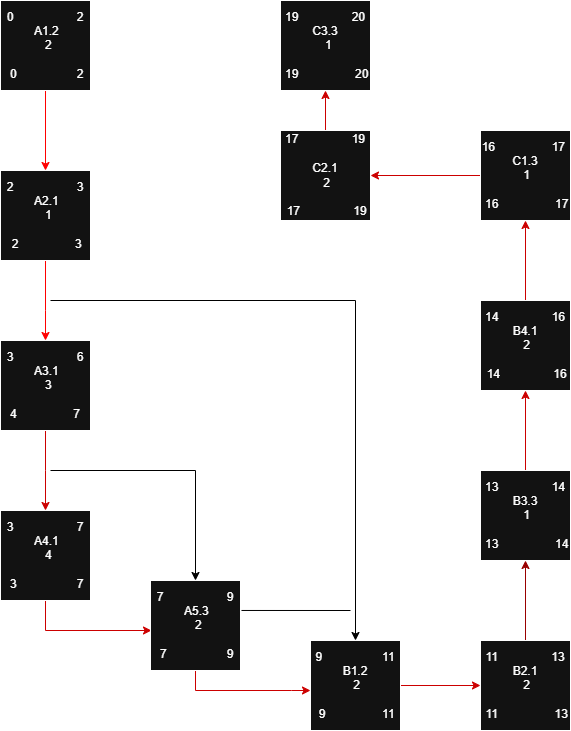

The diagram above was exported from draw.io. Its source (the exported page's mxGraphModel, read from the mxfile embedded in the PNG):
<mxGraphModel dx="1426" dy="743" grid="1" gridSize="10" guides="1" tooltips="1" connect="1" arrows="1" fold="1" page="1" pageScale="1" pageWidth="827" pageHeight="1169" math="0" shadow="0">
  <root>
    <mxCell id="0" />
    <mxCell id="1" parent="0" />
    <mxCell id="7_zdIoHyGeY6UfUpRNT1-8" value="" style="edgeStyle=orthogonalEdgeStyle;rounded=0;orthogonalLoop=1;jettySize=auto;html=1;fillColor=light-dark(transparent,#FF0000);strokeColor=light-dark(#000000,#FF0000);" edge="1" parent="1" source="7_zdIoHyGeY6UfUpRNT1-1" target="7_zdIoHyGeY6UfUpRNT1-7">
      <mxGeometry relative="1" as="geometry" />
    </mxCell>
    <mxCell id="7_zdIoHyGeY6UfUpRNT1-1" value="&amp;nbsp;0&amp;nbsp; &amp;nbsp; &amp;nbsp; &amp;nbsp; &amp;nbsp; &amp;nbsp; &amp;nbsp; &amp;nbsp; &amp;nbsp; &amp;nbsp;2&amp;nbsp; &amp;nbsp; &amp;nbsp; &amp;nbsp; &amp;nbsp; &amp;nbsp; A1.2&amp;nbsp; &amp;nbsp; &amp;nbsp; &amp;nbsp; &amp;nbsp; &amp;nbsp; &amp;nbsp; &amp;nbsp; &amp;nbsp; &amp;nbsp; &amp;nbsp; &amp;nbsp;2&amp;nbsp; &amp;nbsp; &amp;nbsp; &amp;nbsp; &amp;nbsp; &amp;nbsp; &amp;nbsp; &amp;nbsp; &amp;nbsp; &amp;nbsp; &amp;nbsp; &amp;nbsp; &amp;nbsp; &amp;nbsp; &amp;nbsp; &amp;nbsp; &amp;nbsp; &amp;nbsp; &amp;nbsp;0&lt;span style=&quot;background-color: transparent; color: light-dark(rgb(0, 0, 0), rgb(255, 255, 255));&quot;&gt;&amp;nbsp; &amp;nbsp; &amp;nbsp; &amp;nbsp; &amp;nbsp; &amp;nbsp; &amp;nbsp; &amp;nbsp; &amp;nbsp; 2&lt;/span&gt;" style="whiteSpace=wrap;html=1;aspect=fixed;" vertex="1" parent="1">
      <mxGeometry x="30" y="20" width="90" height="90" as="geometry" />
    </mxCell>
    <mxCell id="7_zdIoHyGeY6UfUpRNT1-10" value="" style="edgeStyle=orthogonalEdgeStyle;rounded=0;orthogonalLoop=1;jettySize=auto;html=1;fillColor=light-dark(transparent,#FF0000);strokeColor=light-dark(#000000,#FF0000);" edge="1" parent="1" source="7_zdIoHyGeY6UfUpRNT1-7" target="7_zdIoHyGeY6UfUpRNT1-9">
      <mxGeometry relative="1" as="geometry">
        <Array as="points">
          <mxPoint x="75" y="330" />
          <mxPoint x="75" y="330" />
        </Array>
      </mxGeometry>
    </mxCell>
    <mxCell id="7_zdIoHyGeY6UfUpRNT1-7" value="&amp;nbsp;2&amp;nbsp; &amp;nbsp; &amp;nbsp; &amp;nbsp; &amp;nbsp; &amp;nbsp; &amp;nbsp; &amp;nbsp; &amp;nbsp; &amp;nbsp;3&amp;nbsp; &amp;nbsp; &amp;nbsp; &amp;nbsp; &amp;nbsp; &amp;nbsp; A2.1&amp;nbsp; &amp;nbsp; &amp;nbsp; &amp;nbsp; &amp;nbsp; &amp;nbsp; &amp;nbsp; &amp;nbsp; &amp;nbsp; &amp;nbsp; &amp;nbsp; &amp;nbsp;1&amp;nbsp; &amp;nbsp; &amp;nbsp; &amp;nbsp; &amp;nbsp; &amp;nbsp; &amp;nbsp; &amp;nbsp; &amp;nbsp; &amp;nbsp; &amp;nbsp; &amp;nbsp; &amp;nbsp; &amp;nbsp; &amp;nbsp; &amp;nbsp; &amp;nbsp;&amp;nbsp;&lt;div&gt;&amp;nbsp;2&lt;span style=&quot;background-color: transparent; color: light-dark(rgb(0, 0, 0), rgb(255, 255, 255));&quot;&gt;&amp;nbsp; &amp;nbsp; &amp;nbsp; &amp;nbsp; &amp;nbsp; &amp;nbsp; &amp;nbsp; &amp;nbsp; &amp;nbsp;3&lt;/span&gt;&lt;/div&gt;" style="whiteSpace=wrap;html=1;aspect=fixed;" vertex="1" parent="1">
      <mxGeometry x="30" y="190" width="90" height="90" as="geometry" />
    </mxCell>
    <mxCell id="7_zdIoHyGeY6UfUpRNT1-12" value="" style="edgeStyle=orthogonalEdgeStyle;rounded=0;orthogonalLoop=1;jettySize=auto;html=1;fillColor=light-dark(transparent,#FF0000);strokeColor=light-dark(#000000,#CC0000);" edge="1" parent="1" source="7_zdIoHyGeY6UfUpRNT1-9" target="7_zdIoHyGeY6UfUpRNT1-11">
      <mxGeometry relative="1" as="geometry">
        <Array as="points">
          <mxPoint x="75" y="490" />
          <mxPoint x="75" y="490" />
        </Array>
      </mxGeometry>
    </mxCell>
    <mxCell id="7_zdIoHyGeY6UfUpRNT1-9" value="&amp;nbsp;3&amp;nbsp; &amp;nbsp; &amp;nbsp; &amp;nbsp; &amp;nbsp; &amp;nbsp; &amp;nbsp; &amp;nbsp; &amp;nbsp; &amp;nbsp;6&amp;nbsp; &amp;nbsp; &amp;nbsp; &amp;nbsp; &amp;nbsp; &amp;nbsp; A3.1&amp;nbsp; &amp;nbsp; &amp;nbsp; &amp;nbsp; &amp;nbsp; &amp;nbsp; &amp;nbsp; &amp;nbsp; &amp;nbsp; &amp;nbsp; &amp;nbsp; &amp;nbsp;3&amp;nbsp; &amp;nbsp; &amp;nbsp; &amp;nbsp; &amp;nbsp; &amp;nbsp; &amp;nbsp; &amp;nbsp; &amp;nbsp; &amp;nbsp; &amp;nbsp; &amp;nbsp; &amp;nbsp; &amp;nbsp; &amp;nbsp; &amp;nbsp; &amp;nbsp; &amp;nbsp; 4&lt;span style=&quot;background-color: transparent; color: light-dark(rgb(0, 0, 0), rgb(255, 255, 255));&quot;&gt;&amp;nbsp; &amp;nbsp; &amp;nbsp; &amp;nbsp; &amp;nbsp; &amp;nbsp; &amp;nbsp; &amp;nbsp; &amp;nbsp;7&lt;/span&gt;" style="whiteSpace=wrap;html=1;aspect=fixed;" vertex="1" parent="1">
      <mxGeometry x="30" y="360" width="90" height="90" as="geometry" />
    </mxCell>
    <mxCell id="7_zdIoHyGeY6UfUpRNT1-13" style="edgeStyle=orthogonalEdgeStyle;rounded=0;orthogonalLoop=1;jettySize=auto;html=1;exitX=0.5;exitY=1;exitDx=0;exitDy=0;fillColor=light-dark(transparent,#CC0000);strokeColor=light-dark(#000000,#CC0000);" edge="1" parent="1" source="7_zdIoHyGeY6UfUpRNT1-11">
      <mxGeometry relative="1" as="geometry">
        <mxPoint x="181" y="650" as="targetPoint" />
        <Array as="points">
          <mxPoint x="75" y="650" />
          <mxPoint x="181" y="650" />
        </Array>
      </mxGeometry>
    </mxCell>
    <mxCell id="7_zdIoHyGeY6UfUpRNT1-11" value="&amp;nbsp;3&amp;nbsp; &amp;nbsp; &amp;nbsp; &amp;nbsp; &amp;nbsp; &amp;nbsp; &amp;nbsp; &amp;nbsp; &amp;nbsp; &amp;nbsp;7&amp;nbsp; &amp;nbsp; &amp;nbsp; &amp;nbsp; &amp;nbsp; &amp;nbsp; A4.1&amp;nbsp; &amp;nbsp; &amp;nbsp; &amp;nbsp; &amp;nbsp; &amp;nbsp; &amp;nbsp; &amp;nbsp; &amp;nbsp; &amp;nbsp; &amp;nbsp; &amp;nbsp;4&amp;nbsp; &amp;nbsp; &amp;nbsp; &amp;nbsp; &amp;nbsp; &amp;nbsp; &amp;nbsp; &amp;nbsp; &amp;nbsp; &amp;nbsp; &amp;nbsp; &amp;nbsp; &amp;nbsp; &amp;nbsp; &amp;nbsp; &amp;nbsp; &amp;nbsp; &amp;nbsp; &amp;nbsp;3&lt;span style=&quot;background-color: transparent; color: light-dark(rgb(0, 0, 0), rgb(255, 255, 255));&quot;&gt;&amp;nbsp; &amp;nbsp; &amp;nbsp; &amp;nbsp; &amp;nbsp; &amp;nbsp; &amp;nbsp; &amp;nbsp; &amp;nbsp; 7&lt;/span&gt;" style="whiteSpace=wrap;html=1;aspect=fixed;" vertex="1" parent="1">
      <mxGeometry x="30" y="530" width="90" height="90" as="geometry" />
    </mxCell>
    <mxCell id="7_zdIoHyGeY6UfUpRNT1-16" style="edgeStyle=orthogonalEdgeStyle;rounded=0;orthogonalLoop=1;jettySize=auto;html=1;exitX=0.5;exitY=1;exitDx=0;exitDy=0;fillColor=light-dark(transparent,#CC0000);strokeColor=light-dark(#000000,#CC0000);" edge="1" parent="1" source="7_zdIoHyGeY6UfUpRNT1-15">
      <mxGeometry relative="1" as="geometry">
        <mxPoint x="340" y="710" as="targetPoint" />
        <Array as="points">
          <mxPoint x="225" y="710" />
          <mxPoint x="321" y="710" />
        </Array>
      </mxGeometry>
    </mxCell>
    <mxCell id="7_zdIoHyGeY6UfUpRNT1-15" value="&amp;nbsp;7&amp;nbsp; &amp;nbsp; &amp;nbsp; &amp;nbsp; &amp;nbsp; &amp;nbsp; &amp;nbsp; &amp;nbsp; &amp;nbsp; &amp;nbsp;9&amp;nbsp; &amp;nbsp; &amp;nbsp; &amp;nbsp; &amp;nbsp; &amp;nbsp; A5.3&amp;nbsp; &amp;nbsp; &amp;nbsp; &amp;nbsp; &amp;nbsp; &amp;nbsp; &amp;nbsp; &amp;nbsp; &amp;nbsp; &amp;nbsp; &amp;nbsp; &amp;nbsp;2&amp;nbsp; &amp;nbsp; &amp;nbsp; &amp;nbsp; &amp;nbsp; &amp;nbsp; &amp;nbsp; &amp;nbsp; &amp;nbsp; &amp;nbsp; &amp;nbsp; &amp;nbsp; &amp;nbsp; &amp;nbsp; &amp;nbsp; &amp;nbsp; &amp;nbsp; &amp;nbsp; &amp;nbsp;7&lt;span style=&quot;background-color: transparent; color: light-dark(rgb(0, 0, 0), rgb(255, 255, 255));&quot;&gt;&amp;nbsp; &amp;nbsp; &amp;nbsp; &amp;nbsp; &amp;nbsp; &amp;nbsp; &amp;nbsp; &amp;nbsp; &amp;nbsp; 9&lt;/span&gt;" style="whiteSpace=wrap;html=1;aspect=fixed;" vertex="1" parent="1">
      <mxGeometry x="180" y="600" width="90" height="90" as="geometry" />
    </mxCell>
    <mxCell id="7_zdIoHyGeY6UfUpRNT1-20" value="" style="edgeStyle=orthogonalEdgeStyle;rounded=0;orthogonalLoop=1;jettySize=auto;html=1;strokeColor=light-dark(#000000,#CC0000);" edge="1" parent="1" source="7_zdIoHyGeY6UfUpRNT1-17" target="7_zdIoHyGeY6UfUpRNT1-19">
      <mxGeometry relative="1" as="geometry" />
    </mxCell>
    <mxCell id="7_zdIoHyGeY6UfUpRNT1-17" value="&amp;nbsp;9&amp;nbsp; &amp;nbsp; &amp;nbsp; &amp;nbsp; &amp;nbsp; &amp;nbsp; &amp;nbsp; &amp;nbsp; &amp;nbsp; 11&amp;nbsp; &amp;nbsp; &amp;nbsp; &amp;nbsp; &amp;nbsp; &amp;nbsp;B1.2&amp;nbsp; &amp;nbsp; &amp;nbsp; &amp;nbsp; &amp;nbsp; &amp;nbsp; &amp;nbsp; &amp;nbsp; &amp;nbsp; &amp;nbsp; &amp;nbsp; 2&amp;nbsp; &amp;nbsp; &amp;nbsp; &amp;nbsp; &amp;nbsp; &amp;nbsp; &amp;nbsp; &amp;nbsp; &amp;nbsp; &amp;nbsp; &amp;nbsp; &amp;nbsp; &amp;nbsp; &amp;nbsp; &amp;nbsp; &amp;nbsp; &amp;nbsp; &amp;nbsp; &amp;nbsp;9&lt;span style=&quot;background-color: transparent; color: light-dark(rgb(0, 0, 0), rgb(255, 255, 255));&quot;&gt;&amp;nbsp; &amp;nbsp; &amp;nbsp; &amp;nbsp; &amp;nbsp; &amp;nbsp; &amp;nbsp; &amp;nbsp; &amp;nbsp;11&lt;/span&gt;" style="whiteSpace=wrap;html=1;aspect=fixed;" vertex="1" parent="1">
      <mxGeometry x="340" y="660" width="90" height="90" as="geometry" />
    </mxCell>
    <mxCell id="7_zdIoHyGeY6UfUpRNT1-22" value="" style="edgeStyle=orthogonalEdgeStyle;rounded=0;orthogonalLoop=1;jettySize=auto;html=1;fillColor=none;strokeColor=light-dark(#000000,#990000);" edge="1" parent="1" source="7_zdIoHyGeY6UfUpRNT1-19" target="7_zdIoHyGeY6UfUpRNT1-21">
      <mxGeometry relative="1" as="geometry" />
    </mxCell>
    <mxCell id="7_zdIoHyGeY6UfUpRNT1-19" value="&amp;nbsp;11&amp;nbsp; &amp;nbsp; &amp;nbsp; &amp;nbsp; &amp;nbsp; &amp;nbsp; &amp;nbsp; &amp;nbsp; 13&amp;nbsp; &amp;nbsp; &amp;nbsp; &amp;nbsp; &amp;nbsp; &amp;nbsp;B2.1&amp;nbsp; &amp;nbsp; &amp;nbsp; &amp;nbsp; &amp;nbsp; &amp;nbsp; &amp;nbsp; &amp;nbsp; &amp;nbsp; &amp;nbsp; &amp;nbsp; 2&amp;nbsp; &amp;nbsp; &amp;nbsp; &amp;nbsp; &amp;nbsp; &amp;nbsp; &amp;nbsp; &amp;nbsp; &amp;nbsp; &amp;nbsp; &amp;nbsp; &amp;nbsp; &amp;nbsp; &amp;nbsp; &amp;nbsp; &amp;nbsp; &amp;nbsp; &amp;nbsp; &amp;nbsp;11&lt;span style=&quot;background-color: transparent; color: light-dark(rgb(0, 0, 0), rgb(255, 255, 255));&quot;&gt;&amp;nbsp; &amp;nbsp; &amp;nbsp; &amp;nbsp; &amp;nbsp; &amp;nbsp; &amp;nbsp; &amp;nbsp; &amp;nbsp;13&lt;/span&gt;" style="whiteSpace=wrap;html=1;aspect=fixed;" vertex="1" parent="1">
      <mxGeometry x="510" y="660" width="90" height="90" as="geometry" />
    </mxCell>
    <mxCell id="7_zdIoHyGeY6UfUpRNT1-24" value="" style="edgeStyle=orthogonalEdgeStyle;rounded=0;orthogonalLoop=1;jettySize=auto;html=1;strokeColor=light-dark(#000000,#CC0000);" edge="1" parent="1" source="7_zdIoHyGeY6UfUpRNT1-21" target="7_zdIoHyGeY6UfUpRNT1-23">
      <mxGeometry relative="1" as="geometry" />
    </mxCell>
    <mxCell id="7_zdIoHyGeY6UfUpRNT1-21" value="&amp;nbsp;13&amp;nbsp; &amp;nbsp; &amp;nbsp; &amp;nbsp; &amp;nbsp; &amp;nbsp; &amp;nbsp; &amp;nbsp; 14&amp;nbsp; &amp;nbsp; &amp;nbsp; &amp;nbsp; &amp;nbsp; &amp;nbsp;B3.3&amp;nbsp; &amp;nbsp; &amp;nbsp; &amp;nbsp; &amp;nbsp; &amp;nbsp; &amp;nbsp; &amp;nbsp; &amp;nbsp; &amp;nbsp; &amp;nbsp; 1&amp;nbsp; &amp;nbsp; &amp;nbsp; &amp;nbsp; &amp;nbsp; &amp;nbsp; &amp;nbsp; &amp;nbsp; &amp;nbsp; &amp;nbsp; &amp;nbsp; &amp;nbsp; &amp;nbsp; &amp;nbsp; &amp;nbsp; &amp;nbsp; &amp;nbsp; &amp;nbsp; &amp;nbsp;13&lt;span style=&quot;background-color: transparent; color: light-dark(rgb(0, 0, 0), rgb(255, 255, 255));&quot;&gt;&amp;nbsp; &amp;nbsp; &amp;nbsp; &amp;nbsp; &amp;nbsp; &amp;nbsp; &amp;nbsp; &amp;nbsp; &amp;nbsp;14&lt;/span&gt;" style="whiteSpace=wrap;html=1;aspect=fixed;" vertex="1" parent="1">
      <mxGeometry x="510" y="490" width="90" height="90" as="geometry" />
    </mxCell>
    <mxCell id="7_zdIoHyGeY6UfUpRNT1-26" value="" style="edgeStyle=orthogonalEdgeStyle;rounded=0;orthogonalLoop=1;jettySize=auto;html=1;strokeColor=light-dark(#000000,#CC0000);" edge="1" parent="1" source="7_zdIoHyGeY6UfUpRNT1-23" target="7_zdIoHyGeY6UfUpRNT1-25">
      <mxGeometry relative="1" as="geometry" />
    </mxCell>
    <mxCell id="7_zdIoHyGeY6UfUpRNT1-23" value="&amp;nbsp;14&amp;nbsp; &amp;nbsp; &amp;nbsp; &amp;nbsp; &amp;nbsp; &amp;nbsp; &amp;nbsp; &amp;nbsp; 16&amp;nbsp; &amp;nbsp; &amp;nbsp; &amp;nbsp; &amp;nbsp; &amp;nbsp;B4.1&amp;nbsp; &amp;nbsp; &amp;nbsp; &amp;nbsp; &amp;nbsp; &amp;nbsp; &amp;nbsp; &amp;nbsp; &amp;nbsp; &amp;nbsp; &amp;nbsp; 2&amp;nbsp; &amp;nbsp; &amp;nbsp; &amp;nbsp; &amp;nbsp; &amp;nbsp; &amp;nbsp; &amp;nbsp; &amp;nbsp; &amp;nbsp; &amp;nbsp; &amp;nbsp; &amp;nbsp; &amp;nbsp; &amp;nbsp; &amp;nbsp; &amp;nbsp; &amp;nbsp; &amp;nbsp;14&lt;span style=&quot;background-color: transparent; color: light-dark(rgb(0, 0, 0), rgb(255, 255, 255));&quot;&gt;&amp;nbsp; &amp;nbsp; &amp;nbsp; &amp;nbsp; &amp;nbsp; &amp;nbsp; &amp;nbsp; &amp;nbsp; 16&lt;/span&gt;" style="whiteSpace=wrap;html=1;aspect=fixed;" vertex="1" parent="1">
      <mxGeometry x="510" y="320" width="90" height="90" as="geometry" />
    </mxCell>
    <mxCell id="7_zdIoHyGeY6UfUpRNT1-28" value="" style="edgeStyle=orthogonalEdgeStyle;rounded=0;orthogonalLoop=1;jettySize=auto;html=1;strokeColor=light-dark(#000000,#CC0000);" edge="1" parent="1" source="7_zdIoHyGeY6UfUpRNT1-25" target="7_zdIoHyGeY6UfUpRNT1-27">
      <mxGeometry relative="1" as="geometry" />
    </mxCell>
    <mxCell id="7_zdIoHyGeY6UfUpRNT1-25" value="16&amp;nbsp; &amp;nbsp; &amp;nbsp; &amp;nbsp; &amp;nbsp; &amp;nbsp; &amp;nbsp; &amp;nbsp; &amp;nbsp;17&amp;nbsp; &amp;nbsp; &amp;nbsp; &amp;nbsp; &amp;nbsp; &amp;nbsp;C1.3&amp;nbsp; &amp;nbsp; &amp;nbsp; &amp;nbsp; &amp;nbsp; &amp;nbsp; &amp;nbsp; &amp;nbsp; &amp;nbsp; &amp;nbsp; &amp;nbsp; 1&amp;nbsp; &amp;nbsp; &amp;nbsp; &amp;nbsp; &amp;nbsp; &amp;nbsp; &amp;nbsp; &amp;nbsp; &amp;nbsp; &amp;nbsp; &amp;nbsp; &amp;nbsp; &amp;nbsp; &amp;nbsp; &amp;nbsp; &amp;nbsp; &amp;nbsp; &amp;nbsp; &amp;nbsp;16&lt;span style=&quot;background-color: transparent; color: light-dark(rgb(0, 0, 0), rgb(255, 255, 255));&quot;&gt;&amp;nbsp; &amp;nbsp; &amp;nbsp; &amp;nbsp; &amp;nbsp; &amp;nbsp; &amp;nbsp; &amp;nbsp; &amp;nbsp;17&lt;/span&gt;" style="whiteSpace=wrap;html=1;aspect=fixed;" vertex="1" parent="1">
      <mxGeometry x="510" y="150" width="90" height="90" as="geometry" />
    </mxCell>
    <mxCell id="7_zdIoHyGeY6UfUpRNT1-30" value="" style="edgeStyle=orthogonalEdgeStyle;rounded=0;orthogonalLoop=1;jettySize=auto;html=1;strokeColor=light-dark(#000000,#CC0000);" edge="1" parent="1" source="7_zdIoHyGeY6UfUpRNT1-27" target="7_zdIoHyGeY6UfUpRNT1-29">
      <mxGeometry relative="1" as="geometry" />
    </mxCell>
    <mxCell id="7_zdIoHyGeY6UfUpRNT1-27" value="&amp;nbsp;17&amp;nbsp; &amp;nbsp; &amp;nbsp; &amp;nbsp; &amp;nbsp; &amp;nbsp; &amp;nbsp; &amp;nbsp; 19&amp;nbsp; &amp;nbsp;&lt;div&gt;&amp;nbsp; &amp;nbsp; &amp;nbsp; &amp;nbsp; &amp;nbsp;C2.1&amp;nbsp; &amp;nbsp; &amp;nbsp; &amp;nbsp; &amp;nbsp; &amp;nbsp; &amp;nbsp; &amp;nbsp; &amp;nbsp; &amp;nbsp; &amp;nbsp; 2&amp;nbsp; &amp;nbsp; &amp;nbsp; &amp;nbsp; &amp;nbsp; &amp;nbsp; &amp;nbsp; &amp;nbsp; &amp;nbsp; &amp;nbsp; &amp;nbsp; &amp;nbsp; &amp;nbsp; &amp;nbsp; &amp;nbsp; &amp;nbsp; &amp;nbsp; &amp;nbsp;17&lt;span style=&quot;background-color: transparent; color: light-dark(rgb(0, 0, 0), rgb(255, 255, 255));&quot;&gt;&amp;nbsp; &amp;nbsp; &amp;nbsp; &amp;nbsp; &amp;nbsp; &amp;nbsp; &amp;nbsp; &amp;nbsp; 19&lt;/span&gt;&lt;/div&gt;" style="whiteSpace=wrap;html=1;aspect=fixed;" vertex="1" parent="1">
      <mxGeometry x="310" y="150" width="90" height="90" as="geometry" />
    </mxCell>
    <mxCell id="7_zdIoHyGeY6UfUpRNT1-29" value="&amp;nbsp;19&amp;nbsp; &amp;nbsp; &amp;nbsp; &amp;nbsp; &amp;nbsp; &amp;nbsp; &amp;nbsp; &amp;nbsp; 20&amp;nbsp; &amp;nbsp; &amp;nbsp; &amp;nbsp; &amp;nbsp; &amp;nbsp;C3.3&amp;nbsp; &amp;nbsp; &amp;nbsp; &amp;nbsp; &amp;nbsp; &amp;nbsp; &amp;nbsp; &amp;nbsp; &amp;nbsp; &amp;nbsp; &amp;nbsp; &amp;nbsp;1&amp;nbsp; &amp;nbsp; &amp;nbsp; &amp;nbsp; &amp;nbsp; &amp;nbsp; &amp;nbsp; &amp;nbsp; &amp;nbsp; &amp;nbsp; &amp;nbsp; &amp;nbsp; &amp;nbsp; &amp;nbsp; &amp;nbsp; &amp;nbsp; &amp;nbsp; &amp;nbsp; &amp;nbsp;19&lt;span style=&quot;background-color: transparent; color: light-dark(rgb(0, 0, 0), rgb(255, 255, 255));&quot;&gt;&amp;nbsp; &amp;nbsp; &amp;nbsp; &amp;nbsp; &amp;nbsp; &amp;nbsp; &amp;nbsp; &amp;nbsp; &amp;nbsp;20&lt;/span&gt;" style="whiteSpace=wrap;html=1;aspect=fixed;" vertex="1" parent="1">
      <mxGeometry x="310" y="20" width="90" height="90" as="geometry" />
    </mxCell>
    <mxCell id="7_zdIoHyGeY6UfUpRNT1-33" value="" style="endArrow=classic;html=1;rounded=0;entryX=0.5;entryY=0;entryDx=0;entryDy=0;strokeColor=light-dark(#000000,#000000);" edge="1" parent="1" target="7_zdIoHyGeY6UfUpRNT1-15">
      <mxGeometry width="50" height="50" relative="1" as="geometry">
        <mxPoint x="80" y="490" as="sourcePoint" />
        <mxPoint x="430" y="400" as="targetPoint" />
        <Array as="points">
          <mxPoint x="225" y="490" />
        </Array>
      </mxGeometry>
    </mxCell>
    <mxCell id="7_zdIoHyGeY6UfUpRNT1-34" value="" style="endArrow=classic;html=1;rounded=0;entryX=0.5;entryY=0;entryDx=0;entryDy=0;strokeColor=light-dark(#000000,#000000);" edge="1" parent="1" target="7_zdIoHyGeY6UfUpRNT1-17">
      <mxGeometry width="50" height="50" relative="1" as="geometry">
        <mxPoint x="80" y="320" as="sourcePoint" />
        <mxPoint x="430" y="400" as="targetPoint" />
        <Array as="points">
          <mxPoint x="385" y="320" />
        </Array>
      </mxGeometry>
    </mxCell>
    <mxCell id="7_zdIoHyGeY6UfUpRNT1-36" value="" style="endArrow=none;html=1;rounded=0;exitX=1.011;exitY=0.333;exitDx=0;exitDy=0;exitPerimeter=0;strokeColor=light-dark(#000000,#000000);" edge="1" parent="1" source="7_zdIoHyGeY6UfUpRNT1-15">
      <mxGeometry width="50" height="50" relative="1" as="geometry">
        <mxPoint x="380" y="450" as="sourcePoint" />
        <mxPoint x="380" y="630" as="targetPoint" />
      </mxGeometry>
    </mxCell>
  </root>
</mxGraphModel>